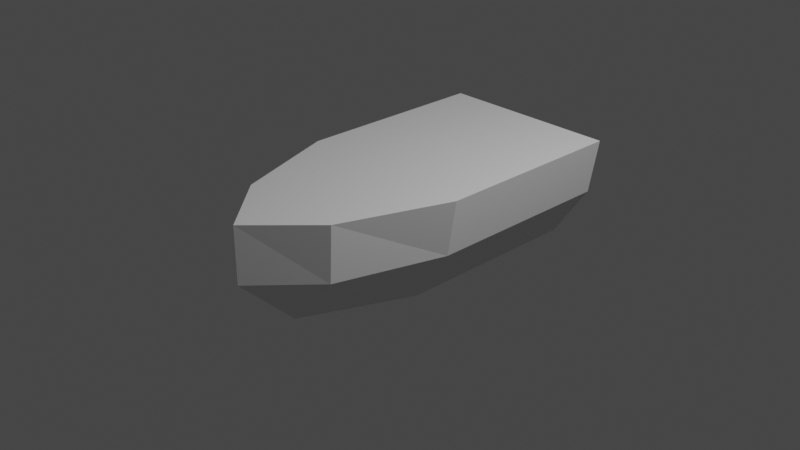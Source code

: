 # Source: boat.blend  (saved by Blender 2.82.7; exported with 4.5.12 LTS)
import bpy
from mathutils import Matrix  # noqa: F401  (used for matrix-valued properties, if any)

bpy.ops.wm.read_factory_settings(use_empty=True)
scene = bpy.context.scene
scene.name = 'Scene'

# ---- collections
col_collection = bpy.data.collections.new('Collection'); scene.collection.children.link(col_collection)

# ---- materials (node trees are filled in below, after node groups)
mat_material = bpy.data.materials.new('Material')
mat_material.alpha_threshold = 0.0
mat_material.use_transparent_shadow = False
mat_material.line_color = (0.0, 0.0, 0.0, 1.0)

# ---- material node trees
mat_material.use_nodes = True; mat_material.node_tree.nodes.clear()
_N = mat_material.node_tree.nodes; _L = mat_material.node_tree.links
n0 = _N.new('ShaderNodeOutputMaterial'); n0.name = 'Material Output'; n0.location = (300, 300)
n1 = _N.new('ShaderNodeBsdfPrincipled'); n1.name = 'Principled BSDF'; n1.location = (10, 300)
n1.distribution = 'GGX'
n1.subsurface_method = 'BURLEY'
n1.inputs[2].default_value = 0.4
n1.inputs[3].default_value = 1.45
n1.inputs[27].default_value = (0.0, 0.0, 0.0, 1.0)
n1.inputs[28].default_value = 1.0
_L.new(n1.outputs[0], n0.inputs[0])
n0.is_active_output = True

# ---- world
world_world = bpy.data.worlds.new('World'); scene.world = world_world
world_world.use_nodes = True; world_world.node_tree.nodes.clear()
_N = world_world.node_tree.nodes; _L = world_world.node_tree.links
n0 = _N.new('ShaderNodeOutputWorld'); n0.name = 'World Output'; n0.location = (300, 300)
n1 = _N.new('ShaderNodeBackground'); n1.name = 'Background'; n1.location = (10, 300)
n1.inputs[0].default_value = (0.05088, 0.05088, 0.05088, 1.0)
_L.new(n1.outputs[0], n0.inputs[0])
n0.is_active_output = True
world_world.color = (0.05088, 0.05088, 0.05088)
world_world.use_sun_shadow = False
world_world.sun_shadow_jitter_overblur = 0.0

# ---- cameras
cam_camera = bpy.data.cameras.new('Camera')
cam_camera.clip_end = 100.0
cam_camera.ortho_scale = 7.314

# ---- lights
light_light = bpy.data.lights.new('Light', 'POINT')
light_light.transmission_factor = 0.0
light_light.energy = 1000.0
light_light.shadow_soft_size = 0.1
light_light.shadow_maximum_resolution = 0.006
light_light.use_absolute_resolution = True

# ---- meshes
me_cube = bpy.data.meshes.new('Cube')
me_cube.from_pydata([(1.0, 0.6101, 0.2161), (1.0, 0.6101, -0.9138), (0.4822, -0.6101, 0.2161), (0.4822, -0.6101, -0.9138), (1.0, 0.6101, -1.914), (0.4822, -0.6101, -1.914), (0.0, 0.6101, -0.9138), (0.0, -0.6101, 0.2161), (0.0, -0.6101, -0.9138), (0.0, 0.6101, 0.2161), (0.0, 0.6101, -1.914), (0.0, -0.6101, -1.914), (0.5885, 0.6101, 1.374), (0.0, -0.6101, 1.374), (0.0, 0.6101, 1.374), (0.0, 0.6101, 2.001), (0.8976, 0.0, 0.2161), (0.8976, -8.118e-08, -0.9138), (0.8976, -8.118e-08, -1.914), (0.0, -2.157e-08, -1.914), (0.0, 3.997e-08, 2.001), (0.5561, 3.997e-08, 1.374)], [], [(17, 16, 2, 3), (6, 9, 0, 1), (19, 18, 5, 11), (17, 3, 5, 18), (6, 1, 4, 10), (3, 8, 11, 5), (3, 2, 7, 8), (0, 9, 14, 12), (12, 14, 15), (16, 0, 12, 21), (7, 2, 13), (21, 12, 15, 20), (13, 21, 20), (2, 16, 21, 13), (1, 17, 18, 4), (10, 4, 18, 19), (1, 0, 16, 17)])
_uv = me_cube.uv_layers.new(name='UVMap')
_uv.uv.foreach_set('vector', [0.375, 0.625, 0.625, 0.625, 0.625, 0.75, 0.375, 0.75, 0.375, 0.375, 0.625, 0.375, 0.625, 0.5, 0.375, 0.5, 0.25, 0.625, 0.375, 0.625, 0.375, 0.75, 0.25, 0.75, 0.375, 0.625, 0.375, 0.75, 0.375, 0.75, 0.375, 0.625, 0.375, 0.375, 0.375, 0.5, 0.375, 0.5, 0.375, 0.375, 0.375, 0.75, 0.375, 0.875, 0.375, 0.875, 0.375, 0.75, 0.375, 0.75, 0.625, 0.75, 0.625, 0.875, 0.375, 0.875, 0.625, 0.5, 0.625, 0.375, 0.625, 0.375, 0.625, 0.5, 0.625, 0.5, 0.625, 0.375, 0.625, 0.5, 0.625, 0.625, 0.625, 0.5, 0.625, 0.5, 0.625, 0.625, 0.625, 0.875, 0.625, 0.75, 0.625, 0.875, 0.625, 0.625, 0.625, 0.5, 0.625, 0.5, 0.625, 0.625, 0.625, 0.75, 0.625, 0.625, 0.625, 0.625, 0.625, 0.75, 0.625, 0.625, 0.625, 0.625, 0.625, 0.75, 0.375, 0.5, 0.375, 0.625, 0.375, 0.625, 0.375, 0.5, 0.25, 0.5, 0.375, 0.5, 0.375, 0.625, 0.25, 0.625, 0.375, 0.5, 0.625, 0.5, 0.625, 0.625, 0.375, 0.625])
me_cube.materials.append(mat_material)
me_cube.use_remesh_preserve_volume = False
me_cube.use_remesh_preserve_attributes = False
me_cube.use_mirror_vertex_groups = False
me_cube.update()

# ---- objects
ob_boat = bpy.data.objects.new('boat', me_cube)
ob_light = bpy.data.objects.new('Light', light_light)
ob_camera = bpy.data.objects.new('Camera', cam_camera)

# ---- transforms, parenting, visibility, modifiers, constraints
ob_boat.location = (0.0, 0.0, 0.0)
ob_boat.rotation_euler = (1.571, -0.0, 0.0)
ob_boat.lock_rotations_4d = False
ob_boat.empty_display_type = 'ARROWS'
ob_boat.lineart.crease_threshold = 0.0
_m = ob_boat.modifiers.new('Mirror', 'MIRROR')
_m.use_clip = True
ob_light.location = (4.076, 1.005, 5.904)
ob_light.rotation_euler = (0.6503, 0.05522, 1.866)
ob_light.lock_rotations_4d = False
ob_light.empty_display_type = 'ARROWS'
ob_light.color = (0.0, 0.0, 0.0, 0.0)
ob_light.lineart.crease_threshold = 0.0
ob_camera.location = (7.359, -6.926, 4.958)
ob_camera.rotation_euler = (1.109, 0.0, 0.8149)
ob_camera.lock_rotations_4d = False
ob_camera.empty_display_type = 'ARROWS'
ob_camera.color = (0.0, 0.0, 0.0, 0.0)
ob_camera.display_type = 'WIRE'
ob_camera.lineart.crease_threshold = 0.0

# ---- collection membership
col_collection.objects.link(ob_boat)
col_collection.objects.link(ob_light)
col_collection.objects.link(ob_camera)

# ---- scene / render settings (as saved in the file)
scene.camera = ob_camera
scene.frame_start = 1; scene.frame_end = 250; scene.frame_set(1)
scene.render.engine = 'BLENDER_EEVEE_NEXT'
scene.cycles.use_denoising = False
scene.cycles.samples = 128
scene.cycles.sampling_pattern = 'TABULATED_SOBOL'
scene.cycles.use_adaptive_sampling = False
scene.cycles.use_light_tree = False
scene.view_settings.view_transform = 'Filmic'
bpy.context.view_layer.update()

